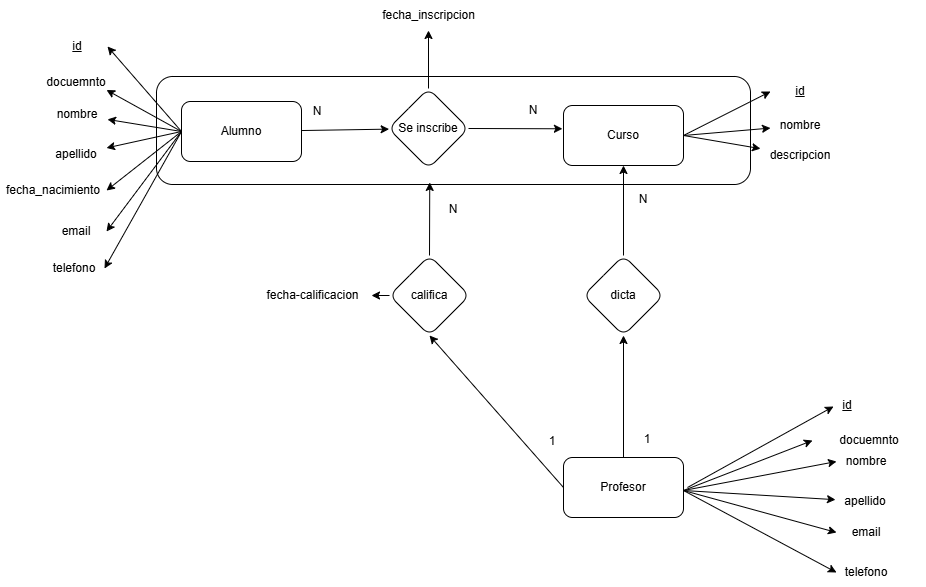

The diagram above was exported from draw.io. Its source (the exported page's mxGraphModel, read from the mxfile embedded in the PNG):
<mxGraphModel dx="1563" dy="1444" grid="1" gridSize="1" guides="1" tooltips="1" connect="1" arrows="1" fold="1" page="0" pageScale="1" pageWidth="827" pageHeight="1169" math="0" shadow="0">
  <root>
    <mxCell id="0" />
    <mxCell id="1" parent="0" />
    <mxCell id="vm2ZokfFJesiOIUWLPpq-5" value="" style="rounded=1;whiteSpace=wrap;html=1;fillColor=none;" parent="1" vertex="1">
      <mxGeometry x="102" y="-386" width="594" height="108" as="geometry" />
    </mxCell>
    <mxCell id="zsjBhh3rVI8NL1NSOI5z-9" value="" style="rounded=0;orthogonalLoop=1;jettySize=auto;html=1;" parent="1" source="zsjBhh3rVI8NL1NSOI5z-1" target="zsjBhh3rVI8NL1NSOI5z-8" edge="1">
      <mxGeometry relative="1" as="geometry" />
    </mxCell>
    <mxCell id="2qxXQT2P1Guu19QJs5Ia-12" style="rounded=0;orthogonalLoop=1;jettySize=auto;html=1;entryX=1;entryY=0.5;entryDx=0;entryDy=0;exitX=0;exitY=0.5;exitDx=0;exitDy=0;" edge="1" parent="1" source="zsjBhh3rVI8NL1NSOI5z-1" target="2qxXQT2P1Guu19QJs5Ia-1">
      <mxGeometry relative="1" as="geometry" />
    </mxCell>
    <mxCell id="2qxXQT2P1Guu19QJs5Ia-13" style="rounded=0;orthogonalLoop=1;jettySize=auto;html=1;exitX=0;exitY=0.5;exitDx=0;exitDy=0;entryX=1;entryY=0.75;entryDx=0;entryDy=0;" edge="1" parent="1" source="zsjBhh3rVI8NL1NSOI5z-1" target="2qxXQT2P1Guu19QJs5Ia-3">
      <mxGeometry relative="1" as="geometry" />
    </mxCell>
    <mxCell id="2qxXQT2P1Guu19QJs5Ia-14" style="rounded=0;orthogonalLoop=1;jettySize=auto;html=1;exitX=0;exitY=0.5;exitDx=0;exitDy=0;" edge="1" parent="1" source="zsjBhh3rVI8NL1NSOI5z-1" target="2qxXQT2P1Guu19QJs5Ia-9">
      <mxGeometry relative="1" as="geometry" />
    </mxCell>
    <mxCell id="2qxXQT2P1Guu19QJs5Ia-15" style="rounded=0;orthogonalLoop=1;jettySize=auto;html=1;exitX=0;exitY=0.5;exitDx=0;exitDy=0;" edge="1" parent="1" source="zsjBhh3rVI8NL1NSOI5z-1" target="2qxXQT2P1Guu19QJs5Ia-6">
      <mxGeometry relative="1" as="geometry" />
    </mxCell>
    <mxCell id="2qxXQT2P1Guu19QJs5Ia-16" style="rounded=0;orthogonalLoop=1;jettySize=auto;html=1;exitX=0;exitY=0.5;exitDx=0;exitDy=0;entryX=1;entryY=0.5;entryDx=0;entryDy=0;" edge="1" parent="1" source="zsjBhh3rVI8NL1NSOI5z-1" target="2qxXQT2P1Guu19QJs5Ia-7">
      <mxGeometry relative="1" as="geometry" />
    </mxCell>
    <mxCell id="2qxXQT2P1Guu19QJs5Ia-17" style="rounded=0;orthogonalLoop=1;jettySize=auto;html=1;exitX=0;exitY=0.5;exitDx=0;exitDy=0;entryX=1;entryY=0.5;entryDx=0;entryDy=0;" edge="1" parent="1" source="zsjBhh3rVI8NL1NSOI5z-1" target="2qxXQT2P1Guu19QJs5Ia-8">
      <mxGeometry relative="1" as="geometry" />
    </mxCell>
    <mxCell id="2qxXQT2P1Guu19QJs5Ia-18" style="rounded=0;orthogonalLoop=1;jettySize=auto;html=1;exitX=0;exitY=0.5;exitDx=0;exitDy=0;entryX=1;entryY=0.5;entryDx=0;entryDy=0;" edge="1" parent="1" source="zsjBhh3rVI8NL1NSOI5z-1" target="2qxXQT2P1Guu19QJs5Ia-5">
      <mxGeometry relative="1" as="geometry" />
    </mxCell>
    <mxCell id="zsjBhh3rVI8NL1NSOI5z-1" value="Alumno" style="rounded=1;whiteSpace=wrap;html=1;" parent="1" vertex="1">
      <mxGeometry x="127" y="-361" width="120" height="60" as="geometry" />
    </mxCell>
    <mxCell id="2qxXQT2P1Guu19QJs5Ia-53" style="rounded=0;orthogonalLoop=1;jettySize=auto;html=1;exitX=1;exitY=0.5;exitDx=0;exitDy=0;entryX=0;entryY=0.5;entryDx=0;entryDy=0;" edge="1" parent="1" source="zsjBhh3rVI8NL1NSOI5z-2" target="2qxXQT2P1Guu19QJs5Ia-49">
      <mxGeometry relative="1" as="geometry" />
    </mxCell>
    <mxCell id="2qxXQT2P1Guu19QJs5Ia-54" style="rounded=0;orthogonalLoop=1;jettySize=auto;html=1;exitX=1;exitY=0.5;exitDx=0;exitDy=0;" edge="1" parent="1" source="zsjBhh3rVI8NL1NSOI5z-2" target="2qxXQT2P1Guu19QJs5Ia-50">
      <mxGeometry relative="1" as="geometry" />
    </mxCell>
    <mxCell id="2qxXQT2P1Guu19QJs5Ia-55" style="rounded=0;orthogonalLoop=1;jettySize=auto;html=1;exitX=1;exitY=0.5;exitDx=0;exitDy=0;" edge="1" parent="1" source="zsjBhh3rVI8NL1NSOI5z-2" target="2qxXQT2P1Guu19QJs5Ia-51">
      <mxGeometry relative="1" as="geometry" />
    </mxCell>
    <mxCell id="zsjBhh3rVI8NL1NSOI5z-2" value="Curso" style="rounded=1;whiteSpace=wrap;html=1;" parent="1" vertex="1">
      <mxGeometry x="509" y="-357" width="120" height="60" as="geometry" />
    </mxCell>
    <mxCell id="zsjBhh3rVI8NL1NSOI5z-7" value="" style="rounded=0;orthogonalLoop=1;jettySize=auto;html=1;" parent="1" source="zsjBhh3rVI8NL1NSOI5z-3" target="zsjBhh3rVI8NL1NSOI5z-5" edge="1">
      <mxGeometry relative="1" as="geometry" />
    </mxCell>
    <mxCell id="vm2ZokfFJesiOIUWLPpq-7" style="rounded=0;orthogonalLoop=1;jettySize=auto;html=1;exitX=0;exitY=0.5;exitDx=0;exitDy=0;entryX=0.5;entryY=1;entryDx=0;entryDy=0;" parent="1" source="zsjBhh3rVI8NL1NSOI5z-3" target="vm2ZokfFJesiOIUWLPpq-6" edge="1">
      <mxGeometry relative="1" as="geometry" />
    </mxCell>
    <mxCell id="zsjBhh3rVI8NL1NSOI5z-3" value="Profesor" style="rounded=1;whiteSpace=wrap;html=1;" parent="1" vertex="1">
      <mxGeometry x="509" y="-5" width="120" height="60" as="geometry" />
    </mxCell>
    <mxCell id="zsjBhh3rVI8NL1NSOI5z-6" value="" style="rounded=0;orthogonalLoop=1;jettySize=auto;html=1;" parent="1" source="zsjBhh3rVI8NL1NSOI5z-5" target="zsjBhh3rVI8NL1NSOI5z-2" edge="1">
      <mxGeometry relative="1" as="geometry" />
    </mxCell>
    <mxCell id="zsjBhh3rVI8NL1NSOI5z-5" value="dicta" style="rhombus;whiteSpace=wrap;html=1;rounded=1;" parent="1" vertex="1">
      <mxGeometry x="529" y="-207" width="80" height="80" as="geometry" />
    </mxCell>
    <mxCell id="zsjBhh3rVI8NL1NSOI5z-10" style="rounded=0;orthogonalLoop=1;jettySize=auto;html=1;exitX=1;exitY=0.5;exitDx=0;exitDy=0;entryX=-0.009;entryY=0.388;entryDx=0;entryDy=0;entryPerimeter=0;" parent="1" source="zsjBhh3rVI8NL1NSOI5z-8" target="zsjBhh3rVI8NL1NSOI5z-2" edge="1">
      <mxGeometry relative="1" as="geometry">
        <mxPoint x="509" y="-327" as="targetPoint" />
      </mxGeometry>
    </mxCell>
    <mxCell id="2qxXQT2P1Guu19QJs5Ia-36" style="rounded=0;orthogonalLoop=1;jettySize=auto;html=1;exitX=0.5;exitY=0;exitDx=0;exitDy=0;entryX=0.5;entryY=1;entryDx=0;entryDy=0;" edge="1" parent="1" source="zsjBhh3rVI8NL1NSOI5z-8" target="2qxXQT2P1Guu19QJs5Ia-34">
      <mxGeometry relative="1" as="geometry" />
    </mxCell>
    <mxCell id="zsjBhh3rVI8NL1NSOI5z-8" value="Se inscribe" style="rhombus;whiteSpace=wrap;html=1;rounded=1;" parent="1" vertex="1">
      <mxGeometry x="334" y="-374" width="80" height="80" as="geometry" />
    </mxCell>
    <mxCell id="zsjBhh3rVI8NL1NSOI5z-15" value="N" style="text;html=1;whiteSpace=wrap;strokeColor=none;fillColor=none;align=center;verticalAlign=middle;rounded=0;" parent="1" vertex="1">
      <mxGeometry x="559" y="-278" width="60" height="30" as="geometry" />
    </mxCell>
    <mxCell id="zsjBhh3rVI8NL1NSOI5z-16" value="1" style="text;html=1;whiteSpace=wrap;strokeColor=none;fillColor=none;align=center;verticalAlign=middle;rounded=0;" parent="1" vertex="1">
      <mxGeometry x="563" y="-38" width="60" height="30" as="geometry" />
    </mxCell>
    <mxCell id="zsjBhh3rVI8NL1NSOI5z-17" value="N" style="text;html=1;whiteSpace=wrap;strokeColor=none;fillColor=none;align=center;verticalAlign=middle;rounded=0;" parent="1" vertex="1">
      <mxGeometry x="233" y="-366" width="60" height="30" as="geometry" />
    </mxCell>
    <mxCell id="zsjBhh3rVI8NL1NSOI5z-18" value="N" style="text;html=1;whiteSpace=wrap;strokeColor=none;fillColor=none;align=center;verticalAlign=middle;rounded=0;" parent="1" vertex="1">
      <mxGeometry x="449" y="-367" width="60" height="30" as="geometry" />
    </mxCell>
    <mxCell id="vm2ZokfFJesiOIUWLPpq-3" style="edgeStyle=orthogonalEdgeStyle;rounded=0;orthogonalLoop=1;jettySize=auto;html=1;exitX=0.5;exitY=1;exitDx=0;exitDy=0;" parent="1" edge="1">
      <mxGeometry relative="1" as="geometry">
        <mxPoint x="473" y="-66" as="sourcePoint" />
        <mxPoint x="473" y="-66" as="targetPoint" />
      </mxGeometry>
    </mxCell>
    <mxCell id="2qxXQT2P1Guu19QJs5Ia-57" style="edgeStyle=orthogonalEdgeStyle;rounded=0;orthogonalLoop=1;jettySize=auto;html=1;exitX=0;exitY=0.5;exitDx=0;exitDy=0;entryX=1;entryY=0.5;entryDx=0;entryDy=0;" edge="1" parent="1" source="vm2ZokfFJesiOIUWLPpq-6" target="2qxXQT2P1Guu19QJs5Ia-56">
      <mxGeometry relative="1" as="geometry" />
    </mxCell>
    <mxCell id="vm2ZokfFJesiOIUWLPpq-6" value="califica" style="rhombus;whiteSpace=wrap;html=1;rounded=1;" parent="1" vertex="1">
      <mxGeometry x="335" y="-207" width="80" height="80" as="geometry" />
    </mxCell>
    <mxCell id="vm2ZokfFJesiOIUWLPpq-8" style="rounded=0;orthogonalLoop=1;jettySize=auto;html=1;exitX=0.5;exitY=0;exitDx=0;exitDy=0;entryX=0.46;entryY=0.981;entryDx=0;entryDy=0;entryPerimeter=0;" parent="1" source="vm2ZokfFJesiOIUWLPpq-6" target="vm2ZokfFJesiOIUWLPpq-5" edge="1">
      <mxGeometry relative="1" as="geometry" />
    </mxCell>
    <mxCell id="vm2ZokfFJesiOIUWLPpq-9" value="N" style="text;html=1;whiteSpace=wrap;strokeColor=none;fillColor=none;align=center;verticalAlign=middle;rounded=0;" parent="1" vertex="1">
      <mxGeometry x="369" y="-268" width="60" height="30" as="geometry" />
    </mxCell>
    <mxCell id="vm2ZokfFJesiOIUWLPpq-10" value="1" style="text;html=1;whiteSpace=wrap;strokeColor=none;fillColor=none;align=center;verticalAlign=middle;rounded=0;" parent="1" vertex="1">
      <mxGeometry x="468" y="-36" width="60" height="30" as="geometry" />
    </mxCell>
    <mxCell id="2qxXQT2P1Guu19QJs5Ia-1" value="&lt;u&gt;id&lt;/u&gt;" style="text;html=1;whiteSpace=wrap;strokeColor=none;fillColor=none;align=center;verticalAlign=middle;rounded=0;" vertex="1" parent="1">
      <mxGeometry x="-7" y="-431" width="60" height="30" as="geometry" />
    </mxCell>
    <mxCell id="2qxXQT2P1Guu19QJs5Ia-3" value="docuemnto" style="text;html=1;whiteSpace=wrap;strokeColor=none;fillColor=none;align=center;verticalAlign=middle;rounded=0;" vertex="1" parent="1">
      <mxGeometry x="-8" y="-395" width="60" height="30" as="geometry" />
    </mxCell>
    <mxCell id="2qxXQT2P1Guu19QJs5Ia-5" value="telefono" style="text;html=1;whiteSpace=wrap;strokeColor=none;fillColor=none;align=center;verticalAlign=middle;rounded=0;" vertex="1" parent="1">
      <mxGeometry x="-10" y="-209" width="60" height="30" as="geometry" />
    </mxCell>
    <mxCell id="2qxXQT2P1Guu19QJs5Ia-6" value="apellido" style="text;html=1;whiteSpace=wrap;strokeColor=none;fillColor=none;align=center;verticalAlign=middle;rounded=0;" vertex="1" parent="1">
      <mxGeometry x="-8" y="-323" width="60" height="30" as="geometry" />
    </mxCell>
    <mxCell id="2qxXQT2P1Guu19QJs5Ia-7" value="fecha_nacimiento" style="text;html=1;whiteSpace=wrap;strokeColor=none;fillColor=none;align=center;verticalAlign=middle;rounded=0;" vertex="1" parent="1">
      <mxGeometry x="-54" y="-287" width="106" height="30" as="geometry" />
    </mxCell>
    <mxCell id="2qxXQT2P1Guu19QJs5Ia-8" value="email" style="text;html=1;whiteSpace=wrap;strokeColor=none;fillColor=none;align=center;verticalAlign=middle;rounded=0;" vertex="1" parent="1">
      <mxGeometry x="-8" y="-246" width="60" height="30" as="geometry" />
    </mxCell>
    <mxCell id="2qxXQT2P1Guu19QJs5Ia-9" value="nombre" style="text;html=1;whiteSpace=wrap;strokeColor=none;fillColor=none;align=center;verticalAlign=middle;rounded=0;" vertex="1" parent="1">
      <mxGeometry x="-7" y="-363" width="60" height="30" as="geometry" />
    </mxCell>
    <mxCell id="2qxXQT2P1Guu19QJs5Ia-20" value="&lt;u&gt;id&lt;/u&gt;" style="text;html=1;whiteSpace=wrap;strokeColor=none;fillColor=none;align=center;verticalAlign=middle;rounded=0;" vertex="1" parent="1">
      <mxGeometry x="763" y="-72" width="60" height="30" as="geometry" />
    </mxCell>
    <mxCell id="2qxXQT2P1Guu19QJs5Ia-34" value="fecha_inscripcion" style="text;html=1;whiteSpace=wrap;strokeColor=none;fillColor=none;align=center;verticalAlign=middle;rounded=0;" vertex="1" parent="1">
      <mxGeometry x="323.5" y="-462" width="101" height="30" as="geometry" />
    </mxCell>
    <mxCell id="2qxXQT2P1Guu19QJs5Ia-37" style="rounded=0;orthogonalLoop=1;jettySize=auto;html=1;" edge="1" parent="1">
      <mxGeometry relative="1" as="geometry">
        <mxPoint x="633" y="25" as="sourcePoint" />
        <mxPoint x="779" y="-56" as="targetPoint" />
      </mxGeometry>
    </mxCell>
    <mxCell id="2qxXQT2P1Guu19QJs5Ia-38" style="rounded=0;orthogonalLoop=1;jettySize=auto;html=1;exitX=1;exitY=0.5;exitDx=0;exitDy=0;entryX=0;entryY=0.5;entryDx=0;entryDy=0;" edge="1" parent="1" target="2qxXQT2P1Guu19QJs5Ia-43">
      <mxGeometry relative="1" as="geometry">
        <mxPoint x="629" y="28" as="sourcePoint" />
      </mxGeometry>
    </mxCell>
    <mxCell id="2qxXQT2P1Guu19QJs5Ia-39" style="rounded=0;orthogonalLoop=1;jettySize=auto;html=1;exitX=1;exitY=0.5;exitDx=0;exitDy=0;entryX=0;entryY=0.5;entryDx=0;entryDy=0;" edge="1" parent="1" target="2qxXQT2P1Guu19QJs5Ia-47">
      <mxGeometry relative="1" as="geometry">
        <mxPoint x="629" y="28" as="sourcePoint" />
      </mxGeometry>
    </mxCell>
    <mxCell id="2qxXQT2P1Guu19QJs5Ia-40" style="rounded=0;orthogonalLoop=1;jettySize=auto;html=1;exitX=1;exitY=0.5;exitDx=0;exitDy=0;" edge="1" parent="1" target="2qxXQT2P1Guu19QJs5Ia-45">
      <mxGeometry relative="1" as="geometry">
        <mxPoint x="629" y="28" as="sourcePoint" />
      </mxGeometry>
    </mxCell>
    <mxCell id="2qxXQT2P1Guu19QJs5Ia-41" style="rounded=0;orthogonalLoop=1;jettySize=auto;html=1;exitX=1;exitY=0.5;exitDx=0;exitDy=0;entryX=0;entryY=0.5;entryDx=0;entryDy=0;" edge="1" parent="1" target="2qxXQT2P1Guu19QJs5Ia-46">
      <mxGeometry relative="1" as="geometry">
        <mxPoint x="629" y="28" as="sourcePoint" />
      </mxGeometry>
    </mxCell>
    <mxCell id="2qxXQT2P1Guu19QJs5Ia-42" style="rounded=0;orthogonalLoop=1;jettySize=auto;html=1;exitX=1;exitY=0.5;exitDx=0;exitDy=0;entryX=0;entryY=0.5;entryDx=0;entryDy=0;" edge="1" parent="1" target="2qxXQT2P1Guu19QJs5Ia-44">
      <mxGeometry relative="1" as="geometry">
        <mxPoint x="629" y="28" as="sourcePoint" />
      </mxGeometry>
    </mxCell>
    <mxCell id="2qxXQT2P1Guu19QJs5Ia-43" value="docuemnto" style="text;html=1;whiteSpace=wrap;strokeColor=none;fillColor=none;align=center;verticalAlign=middle;rounded=0;" vertex="1" parent="1">
      <mxGeometry x="758" y="-28" width="114" height="12" as="geometry" />
    </mxCell>
    <mxCell id="2qxXQT2P1Guu19QJs5Ia-44" value="telefono" style="text;html=1;whiteSpace=wrap;strokeColor=none;fillColor=none;align=center;verticalAlign=middle;rounded=0;" vertex="1" parent="1">
      <mxGeometry x="782" y="95" width="60" height="30" as="geometry" />
    </mxCell>
    <mxCell id="2qxXQT2P1Guu19QJs5Ia-45" value="apellido" style="text;html=1;whiteSpace=wrap;strokeColor=none;fillColor=none;align=center;verticalAlign=middle;rounded=0;" vertex="1" parent="1">
      <mxGeometry x="781" y="24" width="60" height="30" as="geometry" />
    </mxCell>
    <mxCell id="2qxXQT2P1Guu19QJs5Ia-46" value="email" style="text;html=1;whiteSpace=wrap;strokeColor=none;fillColor=none;align=center;verticalAlign=middle;rounded=0;" vertex="1" parent="1">
      <mxGeometry x="782" y="55" width="60" height="30" as="geometry" />
    </mxCell>
    <mxCell id="2qxXQT2P1Guu19QJs5Ia-47" value="nombre" style="text;html=1;whiteSpace=wrap;strokeColor=none;fillColor=none;align=center;verticalAlign=middle;rounded=0;" vertex="1" parent="1">
      <mxGeometry x="782" y="-16" width="60" height="30" as="geometry" />
    </mxCell>
    <mxCell id="2qxXQT2P1Guu19QJs5Ia-49" value="&lt;u&gt;id&lt;/u&gt;" style="text;html=1;whiteSpace=wrap;strokeColor=none;fillColor=none;align=center;verticalAlign=middle;rounded=0;" vertex="1" parent="1">
      <mxGeometry x="716" y="-386" width="60" height="30" as="geometry" />
    </mxCell>
    <mxCell id="2qxXQT2P1Guu19QJs5Ia-50" value="nombre" style="text;html=1;whiteSpace=wrap;strokeColor=none;fillColor=none;align=center;verticalAlign=middle;rounded=0;" vertex="1" parent="1">
      <mxGeometry x="716" y="-352" width="60" height="30" as="geometry" />
    </mxCell>
    <mxCell id="2qxXQT2P1Guu19QJs5Ia-51" value="descripcion" style="text;html=1;whiteSpace=wrap;strokeColor=none;fillColor=none;align=center;verticalAlign=middle;rounded=0;" vertex="1" parent="1">
      <mxGeometry x="706" y="-322" width="80" height="30" as="geometry" />
    </mxCell>
    <mxCell id="2qxXQT2P1Guu19QJs5Ia-56" value="fecha-calificacion" style="text;html=1;whiteSpace=wrap;strokeColor=none;fillColor=none;align=center;verticalAlign=middle;rounded=0;" vertex="1" parent="1">
      <mxGeometry x="200" y="-182" width="117" height="30" as="geometry" />
    </mxCell>
  </root>
</mxGraphModel>